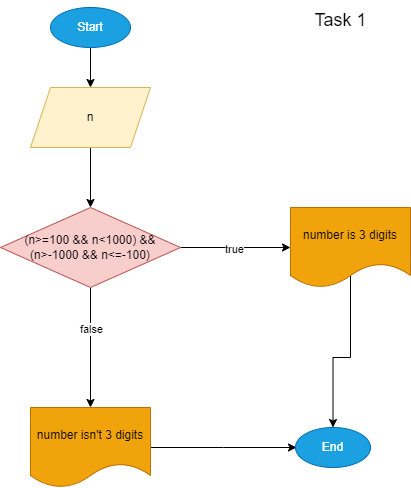

The diagram above was exported from draw.io. Its source (the exported page's mxGraphModel, read from the mxfile embedded in the PNG):
<mxGraphModel dx="880" dy="478" grid="1" gridSize="10" guides="1" tooltips="1" connect="1" arrows="1" fold="1" page="1" pageScale="1" pageWidth="850" pageHeight="1100" math="0" shadow="0">
  <root>
    <mxCell id="0" />
    <mxCell id="1" parent="0" />
    <mxCell id="wB1svWFcCTL7i87JtqaV-3" value="" style="edgeStyle=orthogonalEdgeStyle;rounded=0;orthogonalLoop=1;jettySize=auto;html=1;" parent="1" source="wB1svWFcCTL7i87JtqaV-1" target="wB1svWFcCTL7i87JtqaV-2" edge="1">
      <mxGeometry relative="1" as="geometry" />
    </mxCell>
    <mxCell id="wB1svWFcCTL7i87JtqaV-1" value="&lt;font style=&quot;vertical-align: inherit;&quot;&gt;&lt;font style=&quot;vertical-align: inherit;&quot;&gt;Start&lt;/font&gt;&lt;/font&gt;" style="ellipse;whiteSpace=wrap;html=1;fillColor=#1ba1e2;fontColor=#ffffff;strokeColor=#006EAF;" parent="1" vertex="1">
      <mxGeometry x="120" y="40" width="80" height="40" as="geometry" />
    </mxCell>
    <mxCell id="wB1svWFcCTL7i87JtqaV-5" value="" style="edgeStyle=orthogonalEdgeStyle;rounded=0;orthogonalLoop=1;jettySize=auto;html=1;" parent="1" source="wB1svWFcCTL7i87JtqaV-2" target="wB1svWFcCTL7i87JtqaV-4" edge="1">
      <mxGeometry relative="1" as="geometry" />
    </mxCell>
    <mxCell id="wB1svWFcCTL7i87JtqaV-2" value="n" style="shape=parallelogram;perimeter=parallelogramPerimeter;whiteSpace=wrap;html=1;fixedSize=1;fillColor=#fff2cc;strokeColor=#d6b656;" parent="1" vertex="1">
      <mxGeometry x="100" y="120" width="120" height="60" as="geometry" />
    </mxCell>
    <mxCell id="wB1svWFcCTL7i87JtqaV-7" value="" style="edgeStyle=orthogonalEdgeStyle;rounded=0;orthogonalLoop=1;jettySize=auto;html=1;" parent="1" source="wB1svWFcCTL7i87JtqaV-4" target="wB1svWFcCTL7i87JtqaV-6" edge="1">
      <mxGeometry relative="1" as="geometry" />
    </mxCell>
    <mxCell id="wB1svWFcCTL7i87JtqaV-11" value="true" style="edgeLabel;html=1;align=center;verticalAlign=middle;resizable=0;points=[];" parent="wB1svWFcCTL7i87JtqaV-7" vertex="1" connectable="0">
      <mxGeometry x="-0.0364" y="-1" relative="1" as="geometry">
        <mxPoint as="offset" />
      </mxGeometry>
    </mxCell>
    <mxCell id="wB1svWFcCTL7i87JtqaV-9" value="" style="edgeStyle=orthogonalEdgeStyle;rounded=0;orthogonalLoop=1;jettySize=auto;html=1;" parent="1" source="wB1svWFcCTL7i87JtqaV-4" target="wB1svWFcCTL7i87JtqaV-8" edge="1">
      <mxGeometry relative="1" as="geometry" />
    </mxCell>
    <mxCell id="wB1svWFcCTL7i87JtqaV-10" value="false" style="edgeLabel;html=1;align=center;verticalAlign=middle;resizable=0;points=[];" parent="wB1svWFcCTL7i87JtqaV-9" vertex="1" connectable="0">
      <mxGeometry x="-0.325" relative="1" as="geometry">
        <mxPoint as="offset" />
      </mxGeometry>
    </mxCell>
    <mxCell id="wB1svWFcCTL7i87JtqaV-4" value="(n&amp;gt;=100 &amp;amp;&amp;amp; n&amp;lt;1000) &amp;amp;&amp;amp;&lt;br&gt;(n&amp;gt;-1000 &amp;amp;&amp;amp; n&amp;lt;=-100)" style="rhombus;whiteSpace=wrap;html=1;fillColor=#f8cecc;strokeColor=#b85450;" parent="1" vertex="1">
      <mxGeometry x="70" y="240" width="180" height="80" as="geometry" />
    </mxCell>
    <mxCell id="wB1svWFcCTL7i87JtqaV-17" style="edgeStyle=orthogonalEdgeStyle;rounded=0;orthogonalLoop=1;jettySize=auto;html=1;entryX=0.5;entryY=0;entryDx=0;entryDy=0;exitX=0.5;exitY=0.5;exitDx=0;exitDy=0;exitPerimeter=0;" parent="1" source="wB1svWFcCTL7i87JtqaV-6" target="wB1svWFcCTL7i87JtqaV-16" edge="1">
      <mxGeometry relative="1" as="geometry">
        <mxPoint x="420" y="450" as="targetPoint" />
      </mxGeometry>
    </mxCell>
    <mxCell id="wB1svWFcCTL7i87JtqaV-6" value="number is 3 digits" style="shape=document;whiteSpace=wrap;html=1;boundedLbl=1;fillColor=#f0a30a;strokeColor=#BD7000;fontColor=#000000;" parent="1" vertex="1">
      <mxGeometry x="360" y="240" width="120" height="80" as="geometry" />
    </mxCell>
    <mxCell id="wB1svWFcCTL7i87JtqaV-14" style="edgeStyle=orthogonalEdgeStyle;rounded=0;orthogonalLoop=1;jettySize=auto;html=1;exitX=1;exitY=0.5;exitDx=0;exitDy=0;entryX=0.075;entryY=0.75;entryDx=0;entryDy=0;entryPerimeter=0;" parent="1" source="wB1svWFcCTL7i87JtqaV-8" edge="1">
      <mxGeometry relative="1" as="geometry">
        <mxPoint x="366" y="480" as="targetPoint" />
      </mxGeometry>
    </mxCell>
    <mxCell id="wB1svWFcCTL7i87JtqaV-8" value="number isn't 3 digits" style="shape=document;whiteSpace=wrap;html=1;boundedLbl=1;fillColor=#f0a30a;strokeColor=#BD7000;fontColor=#000000;" parent="1" vertex="1">
      <mxGeometry x="100" y="440" width="120" height="80" as="geometry" />
    </mxCell>
    <mxCell id="wB1svWFcCTL7i87JtqaV-16" value="End" style="ellipse;whiteSpace=wrap;html=1;fillColor=#1ba1e2;fontColor=#ffffff;strokeColor=#006EAF;" parent="1" vertex="1">
      <mxGeometry x="365" y="460" width="75" height="40" as="geometry" />
    </mxCell>
    <mxCell id="wB1svWFcCTL7i87JtqaV-19" value="&lt;font style=&quot;font-size: 18px;&quot;&gt;Task 1&lt;/font&gt;" style="text;html=1;align=center;verticalAlign=middle;resizable=0;points=[];autosize=1;strokeColor=none;fillColor=none;" parent="1" vertex="1">
      <mxGeometry x="370" y="33" width="80" height="40" as="geometry" />
    </mxCell>
  </root>
</mxGraphModel>